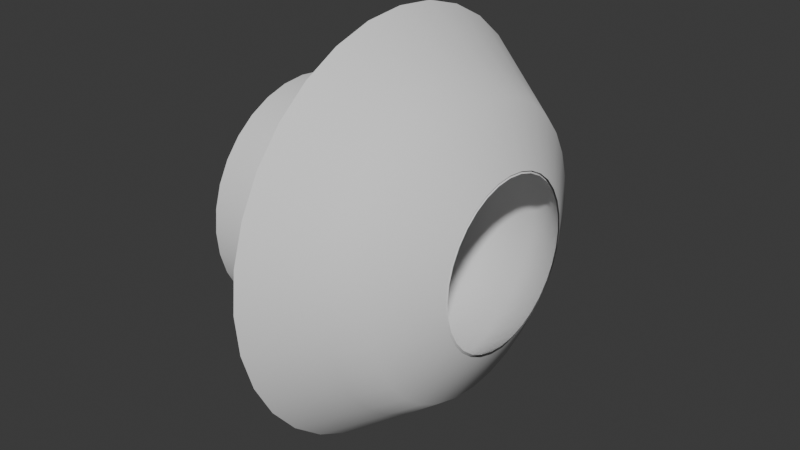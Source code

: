 # Source: cannon_beam.blend  (saved by Blender 4.3.34; exported with 4.5.12 LTS)
import bpy
from mathutils import Matrix  # noqa: F401  (used for matrix-valued properties, if any)

bpy.ops.wm.read_factory_settings(use_empty=True)
scene = bpy.context.scene
scene.name = 'Scene'

# ---- collections
col_collection = bpy.data.collections.new('Collection'); scene.collection.children.link(col_collection)

# ---- world
world_world = bpy.data.worlds.new('World'); scene.world = world_world
world_world.use_nodes = True; world_world.node_tree.nodes.clear()
_N = world_world.node_tree.nodes; _L = world_world.node_tree.links
n0 = _N.new('ShaderNodeOutputWorld'); n0.name = 'World Output'; n0.location = (300, 300)
n1 = _N.new('ShaderNodeBackground'); n1.name = 'Background'; n1.location = (10, 300)
n1.inputs[0].default_value = (0.05088, 0.05088, 0.05088, 1.0)
_L.new(n1.outputs[0], n0.inputs[0])
n0.is_active_output = True
world_world.color = (0.05088, 0.05088, 0.05088)
world_world.sun_shadow_jitter_overblur = 0.0

# ---- meshes
me_cylinder = bpy.data.meshes.new('Cylinder')
me_cylinder.from_pydata([(0.0, 1.0, -1.0), (8.739e-09, 0.693, 1.0), (0.1951, 0.9808, -1.0), (0.1352, 0.6797, 1.0), (0.3827, 0.9239, -1.0), (0.2652, 0.6403, 1.0), (0.5556, 0.8315, -1.0), (0.385, 0.5762, 1.0), (0.7071, 0.7071, -1.0), (0.49, 0.49, 1.0), (0.8315, 0.5556, -1.0), (0.5762, 0.385, 1.0), (0.9239, 0.3827, -1.0), (0.6403, 0.2652, 1.0), (0.9808, 0.1951, -1.0), (0.6797, 0.1352, 1.0), (1.0, 0.0, -1.0), (0.693, -1.38e-08, 1.0), (0.9808, -0.1951, -1.0), (0.6797, -0.1352, 1.0), (0.9239, -0.3827, -1.0), (0.6403, -0.2652, 1.0), (0.8315, -0.5556, -1.0), (0.5762, -0.385, 1.0), (0.7071, -0.7071, -1.0), (0.49, -0.49, 1.0), (0.5556, -0.8315, -1.0), (0.385, -0.5762, 1.0), (0.3827, -0.9239, -1.0), (0.2652, -0.6403, 1.0), (0.1951, -0.9808, -1.0), (0.1352, -0.6797, 1.0), (0.0, -1.0, -1.0), (8.739e-09, -0.693, 1.0), (-0.1951, -0.9808, -1.0), (-0.1352, -0.6797, 1.0), (-0.3827, -0.9239, -1.0), (-0.2652, -0.6403, 1.0), (-0.5556, -0.8315, -1.0), (-0.385, -0.5762, 1.0), (-0.7071, -0.7071, -1.0), (-0.49, -0.49, 1.0), (-0.8315, -0.5556, -1.0), (-0.5762, -0.385, 1.0), (-0.9239, -0.3827, -1.0), (-0.6403, -0.2652, 1.0), (-0.9808, -0.1951, -1.0), (-0.6797, -0.1352, 1.0), (-1.0, 0.0, -1.0), (-0.693, -1.38e-08, 1.0), (-0.9808, 0.1951, -1.0), (-0.6797, 0.1352, 1.0), (-0.9239, 0.3827, -1.0), (-0.6403, 0.2652, 1.0), (-0.8315, 0.5556, -1.0), (-0.5762, 0.385, 1.0), (-0.7071, 0.7071, -1.0), (-0.49, 0.49, 1.0), (-0.5556, 0.8315, -1.0), (-0.385, 0.5762, 1.0), (-0.3827, 0.9239, -1.0), (-0.2652, 0.6403, 1.0), (-0.1951, 0.9808, -1.0), (-0.1352, 0.6797, 1.0), (0.0, 1.0, -0.6), (0.0, 1.0, -0.2), (0.0, 1.0, 0.2), (0.0, 1.0, 0.6), (0.1951, 0.9808, 0.6), (0.1951, 0.9808, 0.2), (0.1951, 0.9808, -0.2), (0.1951, 0.9808, -0.6), (0.3827, 0.9239, 0.6), (0.3827, 0.9239, 0.2), (0.3827, 0.9239, -0.2), (0.3827, 0.9239, -0.6), (0.5556, 0.8315, 0.6), (0.5556, 0.8315, 0.2), (0.5556, 0.8315, -0.2), (0.5556, 0.8315, -0.6), (0.7071, 0.7071, 0.6), (0.7071, 0.7071, 0.2), (0.7071, 0.7071, -0.2), (0.7071, 0.7071, -0.6), (0.8315, 0.5556, 0.6), (0.8315, 0.5556, 0.2), (0.8315, 0.5556, -0.2), (0.8315, 0.5556, -0.6), (0.9239, 0.3827, 0.6), (0.9239, 0.3827, 0.2), (0.9239, 0.3827, -0.2), (0.9239, 0.3827, -0.6), (0.9808, 0.1951, 0.6), (0.9808, 0.1951, 0.2), (0.9808, 0.1951, -0.2), (0.9808, 0.1951, -0.6), (1.0, 0.0, 0.6), (1.0, 0.0, 0.2), (1.0, 0.0, -0.2), (1.0, 0.0, -0.6), (0.9808, -0.1951, 0.6), (0.9808, -0.1951, 0.2), (0.9808, -0.1951, -0.2), (0.9808, -0.1951, -0.6), (0.9239, -0.3827, 0.6), (0.9239, -0.3827, 0.2), (0.9239, -0.3827, -0.2), (0.9239, -0.3827, -0.6), (0.8315, -0.5556, 0.6), (0.8315, -0.5556, 0.2), (0.8315, -0.5556, -0.2), (0.8315, -0.5556, -0.6), (0.7071, -0.7071, 0.6), (0.7071, -0.7071, 0.2), (0.7071, -0.7071, -0.2), (0.7071, -0.7071, -0.6), (0.5556, -0.8315, 0.6), (0.5556, -0.8315, 0.2), (0.5556, -0.8315, -0.2), (0.5556, -0.8315, -0.6), (0.3827, -0.9239, 0.6), (0.3827, -0.9239, 0.2), (0.3827, -0.9239, -0.2), (0.3827, -0.9239, -0.6), (0.1951, -0.9808, 0.6), (0.1951, -0.9808, 0.2), (0.1951, -0.9808, -0.2), (0.1951, -0.9808, -0.6), (0.0, -1.0, 0.6), (0.0, -1.0, 0.2), (0.0, -1.0, -0.2), (0.0, -1.0, -0.6), (-0.1951, -0.9808, 0.6), (-0.1951, -0.9808, 0.2), (-0.1951, -0.9808, -0.2), (-0.1951, -0.9808, -0.6), (-0.3827, -0.9239, 0.6), (-0.3827, -0.9239, 0.2), (-0.3827, -0.9239, -0.2), (-0.3827, -0.9239, -0.6), (-0.5556, -0.8315, 0.6), (-0.5556, -0.8315, 0.2), (-0.5556, -0.8315, -0.2), (-0.5556, -0.8315, -0.6), (-0.7071, -0.7071, 0.6), (-0.7071, -0.7071, 0.2), (-0.7071, -0.7071, -0.2), (-0.7071, -0.7071, -0.6), (-0.8315, -0.5556, 0.6), (-0.8315, -0.5556, 0.2), (-0.8315, -0.5556, -0.2), (-0.8315, -0.5556, -0.6), (-0.9239, -0.3827, 0.6), (-0.9239, -0.3827, 0.2), (-0.9239, -0.3827, -0.2), (-0.9239, -0.3827, -0.6), (-0.9808, -0.1951, 0.6), (-0.9808, -0.1951, 0.2), (-0.9808, -0.1951, -0.2), (-0.9808, -0.1951, -0.6), (-1.0, 0.0, 0.6), (-1.0, 0.0, 0.2), (-1.0, 0.0, -0.2), (-1.0, 0.0, -0.6), (-0.9808, 0.1951, 0.6), (-0.9808, 0.1951, 0.2), (-0.9808, 0.1951, -0.2), (-0.9808, 0.1951, -0.6), (-0.9239, 0.3827, 0.6), (-0.9239, 0.3827, 0.2), (-0.9239, 0.3827, -0.2), (-0.9239, 0.3827, -0.6), (-0.8315, 0.5556, 0.6), (-0.8315, 0.5556, 0.2), (-0.8315, 0.5556, -0.2), (-0.8315, 0.5556, -0.6), (-0.7071, 0.7071, 0.6), (-0.7071, 0.7071, 0.2), (-0.7071, 0.7071, -0.2), (-0.7071, 0.7071, -0.6), (-0.5556, 0.8315, 0.6), (-0.5556, 0.8315, 0.2), (-0.5556, 0.8315, -0.2), (-0.5556, 0.8315, -0.6), (-0.3827, 0.9239, 0.6), (-0.3827, 0.9239, 0.2), (-0.3827, 0.9239, -0.2), (-0.3827, 0.9239, -0.6), (-0.1951, 0.9808, 0.6), (-0.1951, 0.9808, 0.2), (-0.1951, 0.9808, -0.2), (-0.1951, 0.9808, -0.6)], [], [(67, 1, 3, 68), (68, 3, 5, 72), (72, 5, 7, 76), (76, 7, 9, 80), (80, 9, 11, 84), (84, 11, 13, 88), (88, 13, 15, 92), (92, 15, 17, 96), (96, 17, 19, 100), (100, 19, 21, 104), (104, 21, 23, 108), (108, 23, 25, 112), (112, 25, 27, 116), (116, 27, 29, 120), (120, 29, 31, 124), (124, 31, 33, 128), (128, 33, 35, 132), (132, 35, 37, 136), (136, 37, 39, 140), (140, 39, 41, 144), (144, 41, 43, 148), (148, 43, 45, 152), (152, 45, 47, 156), (156, 47, 49, 160), (160, 49, 51, 164), (164, 51, 53, 168), (168, 53, 55, 172), (172, 55, 57, 176), (176, 57, 59, 180), (180, 59, 61, 184), (184, 61, 63, 188), (188, 63, 1, 67), (62, 191, 64, 0), (191, 190, 65, 64), (190, 189, 66, 65), (189, 188, 67, 66), (60, 187, 191, 62), (187, 186, 190, 191), (186, 185, 189, 190), (185, 184, 188, 189), (58, 183, 187, 60), (183, 182, 186, 187), (182, 181, 185, 186), (181, 180, 184, 185), (56, 179, 183, 58), (179, 178, 182, 183), (178, 177, 181, 182), (177, 176, 180, 181), (54, 175, 179, 56), (175, 174, 178, 179), (174, 173, 177, 178), (173, 172, 176, 177), (52, 171, 175, 54), (171, 170, 174, 175), (170, 169, 173, 174), (169, 168, 172, 173), (50, 167, 171, 52), (167, 166, 170, 171), (166, 165, 169, 170), (165, 164, 168, 169), (48, 163, 167, 50), (163, 162, 166, 167), (162, 161, 165, 166), (161, 160, 164, 165), (46, 159, 163, 48), (159, 158, 162, 163), (158, 157, 161, 162), (157, 156, 160, 161), (44, 155, 159, 46), (155, 154, 158, 159), (154, 153, 157, 158), (153, 152, 156, 157), (42, 151, 155, 44), (151, 150, 154, 155), (150, 149, 153, 154), (149, 148, 152, 153), (40, 147, 151, 42), (147, 146, 150, 151), (146, 145, 149, 150), (145, 144, 148, 149), (38, 143, 147, 40), (143, 142, 146, 147), (142, 141, 145, 146), (141, 140, 144, 145), (36, 139, 143, 38), (139, 138, 142, 143), (138, 137, 141, 142), (137, 136, 140, 141), (34, 135, 139, 36), (135, 134, 138, 139), (134, 133, 137, 138), (133, 132, 136, 137), (32, 131, 135, 34), (131, 130, 134, 135), (130, 129, 133, 134), (129, 128, 132, 133), (30, 127, 131, 32), (127, 126, 130, 131), (126, 125, 129, 130), (125, 124, 128, 129), (28, 123, 127, 30), (123, 122, 126, 127), (122, 121, 125, 126), (121, 120, 124, 125), (26, 119, 123, 28), (119, 118, 122, 123), (118, 117, 121, 122), (117, 116, 120, 121), (24, 115, 119, 26), (115, 114, 118, 119), (114, 113, 117, 118), (113, 112, 116, 117), (22, 111, 115, 24), (111, 110, 114, 115), (110, 109, 113, 114), (109, 108, 112, 113), (20, 107, 111, 22), (107, 106, 110, 111), (106, 105, 109, 110), (105, 104, 108, 109), (18, 103, 107, 20), (103, 102, 106, 107), (102, 101, 105, 106), (101, 100, 104, 105), (16, 99, 103, 18), (99, 98, 102, 103), (98, 97, 101, 102), (97, 96, 100, 101), (14, 95, 99, 16), (95, 94, 98, 99), (94, 93, 97, 98), (93, 92, 96, 97), (12, 91, 95, 14), (91, 90, 94, 95), (90, 89, 93, 94), (89, 88, 92, 93), (10, 87, 91, 12), (87, 86, 90, 91), (86, 85, 89, 90), (85, 84, 88, 89), (8, 83, 87, 10), (83, 82, 86, 87), (82, 81, 85, 86), (81, 80, 84, 85), (6, 79, 83, 8), (79, 78, 82, 83), (78, 77, 81, 82), (77, 76, 80, 81), (4, 75, 79, 6), (75, 74, 78, 79), (74, 73, 77, 78), (73, 72, 76, 77), (2, 71, 75, 4), (71, 70, 74, 75), (70, 69, 73, 74), (69, 68, 72, 73), (0, 64, 71, 2), (64, 65, 70, 71), (65, 66, 69, 70), (66, 67, 68, 69)])
me_cylinder.polygons.foreach_set('use_smooth', [True] * 160)
_uv = me_cylinder.uv_layers.new(name='UVMap')
_uv.uv.foreach_set('vector', [1.0, 0.8, 1.0, 1.0, 0.9688, 1.0, 0.9688, 0.8, 0.9688, 0.8, 0.9688, 1.0, 0.9375, 1.0, 0.9375, 0.8, 0.9375, 0.8, 0.9375, 1.0, 0.9062, 1.0, 0.9062, 0.8, 0.9062, 0.8, 0.9062, 1.0, 0.875, 1.0, 0.875, 0.8, 0.875, 0.8, 0.875, 1.0, 0.8438, 1.0, 0.8438, 0.8, 0.8438, 0.8, 0.8438, 1.0, 0.8125, 1.0, 0.8125, 0.8, 0.8125, 0.8, 0.8125, 1.0, 0.7812, 1.0, 0.7812, 0.8, 0.7812, 0.8, 0.7812, 1.0, 0.75, 1.0, 0.75, 0.8, 0.75, 0.8, 0.75, 1.0, 0.7188, 1.0, 0.7188, 0.8, 0.7188, 0.8, 0.7188, 1.0, 0.6875, 1.0, 0.6875, 0.8, 0.6875, 0.8, 0.6875, 1.0, 0.6562, 1.0, 0.6563, 0.8, 0.6563, 0.8, 0.6562, 1.0, 0.625, 1.0, 0.625, 0.8, 0.625, 0.8, 0.625, 1.0, 0.5938, 1.0, 0.5938, 0.8, 0.5938, 0.8, 0.5938, 1.0, 0.5625, 1.0, 0.5625, 0.8, 0.5625, 0.8, 0.5625, 1.0, 0.5312, 1.0, 0.5312, 0.8, 0.5312, 0.8, 0.5312, 1.0, 0.5, 1.0, 0.5, 0.8, 0.5, 0.8, 0.5, 1.0, 0.4688, 1.0, 0.4688, 0.8, 0.4688, 0.8, 0.4688, 1.0, 0.4375, 1.0, 0.4375, 0.8, 0.4375, 0.8, 0.4375, 1.0, 0.4062, 1.0, 0.4063, 0.8, 0.4063, 0.8, 0.4062, 1.0, 0.375, 1.0, 0.375, 0.8, 0.375, 0.8, 0.375, 1.0, 0.3438, 1.0, 0.3438, 0.8, 0.3438, 0.8, 0.3438, 1.0, 0.3125, 1.0, 0.3125, 0.8, 0.3125, 0.8, 0.3125, 1.0, 0.2812, 1.0, 0.2812, 0.8, 0.2812, 0.8, 0.2812, 1.0, 0.25, 1.0, 0.25, 0.8, 0.25, 0.8, 0.25, 1.0, 0.2188, 1.0, 0.2188, 0.8, 0.2188, 0.8, 0.2188, 1.0, 0.1875, 1.0, 0.1875, 0.8, 0.1875, 0.8, 0.1875, 1.0, 0.1562, 1.0, 0.1562, 0.8, 0.1562, 0.8, 0.1562, 1.0, 0.125, 1.0, 0.125, 0.8, 0.125, 0.8, 0.125, 1.0, 0.09375, 1.0, 0.09375, 0.8, 0.09375, 0.8, 0.09375, 1.0, 0.0625, 1.0, 0.0625, 0.8, 0.0625, 0.8, 0.0625, 1.0, 0.03125, 1.0, 0.03125, 0.8, 0.03125, 0.8, 0.03125, 1.0, 0.0, 1.0, 0.0, 0.8, 0.03125, 0.0, 0.03125, 0.2, 0.0, 0.2, 0.0, 0.0, 0.03125, 0.2, 0.03125, 0.4, 0.0, 0.4, 0.0, 0.2, 0.03125, 0.4, 0.03125, 0.6, 0.0, 0.6, 0.0, 0.4, 0.03125, 0.6, 0.03125, 0.8, 0.0, 0.8, 0.0, 0.6, 0.0625, 0.0, 0.0625, 0.2, 0.03125, 0.2, 0.03125, 0.0, 0.0625, 0.2, 0.0625, 0.4, 0.03125, 0.4, 0.03125, 0.2, 0.0625, 0.4, 0.0625, 0.6, 0.03125, 0.6, 0.03125, 0.4, 0.0625, 0.6, 0.0625, 0.8, 0.03125, 0.8, 0.03125, 0.6, 0.09375, 0.0, 0.09375, 0.2, 0.0625, 0.2, 0.0625, 0.0, 0.09375, 0.2, 0.09375, 0.4, 0.0625, 0.4, 0.0625, 0.2, 0.09375, 0.4, 0.09375, 0.6, 0.0625, 0.6, 0.0625, 0.4, 0.09375, 0.6, 0.09375, 0.8, 0.0625, 0.8, 0.0625, 0.6, 0.125, 0.0, 0.125, 0.2, 0.09375, 0.2, 0.09375, 0.0, 0.125, 0.2, 0.125, 0.4, 0.09375, 0.4, 0.09375, 0.2, 0.125, 0.4, 0.125, 0.6, 0.09375, 0.6, 0.09375, 0.4, 0.125, 0.6, 0.125, 0.8, 0.09375, 0.8, 0.09375, 0.6, 0.1562, 0.0, 0.1562, 0.2, 0.125, 0.2, 0.125, 0.0, 0.1562, 0.2, 0.1562, 0.4, 0.125, 0.4, 0.125, 0.2, 0.1562, 0.4, 0.1562, 0.6, 0.125, 0.6, 0.125, 0.4, 0.1562, 0.6, 0.1562, 0.8, 0.125, 0.8, 0.125, 0.6, 0.1875, 0.0, 0.1875, 0.2, 0.1562, 0.2, 0.1562, 0.0, 0.1875, 0.2, 0.1875, 0.4, 0.1562, 0.4, 0.1562, 0.2, 0.1875, 0.4, 0.1875, 0.6, 0.1562, 0.6, 0.1562, 0.4, 0.1875, 0.6, 0.1875, 0.8, 0.1562, 0.8, 0.1562, 0.6, 0.2188, 0.0, 0.2188, 0.2, 0.1875, 0.2, 0.1875, 0.0, 0.2188, 0.2, 0.2188, 0.4, 0.1875, 0.4, 0.1875, 0.2, 0.2188, 0.4, 0.2188, 0.6, 0.1875, 0.6, 0.1875, 0.4, 0.2188, 0.6, 0.2188, 0.8, 0.1875, 0.8, 0.1875, 0.6, 0.25, 0.0, 0.25, 0.2, 0.2188, 0.2, 0.2188, 0.0, 0.25, 0.2, 0.25, 0.4, 0.2188, 0.4, 0.2188, 0.2, 0.25, 0.4, 0.25, 0.6, 0.2188, 0.6, 0.2188, 0.4, 0.25, 0.6, 0.25, 0.8, 0.2188, 0.8, 0.2188, 0.6, 0.2812, 0.0, 0.2812, 0.2, 0.25, 0.2, 0.25, 0.0, 0.2812, 0.2, 0.2812, 0.4, 0.25, 0.4, 0.25, 0.2, 0.2812, 0.4, 0.2812, 0.6, 0.25, 0.6, 0.25, 0.4, 0.2812, 0.6, 0.2812, 0.8, 0.25, 0.8, 0.25, 0.6, 0.3125, 0.0, 0.3125, 0.2, 0.2812, 0.2, 0.2812, 0.0, 0.3125, 0.2, 0.3125, 0.4, 0.2812, 0.4, 0.2812, 0.2, 0.3125, 0.4, 0.3125, 0.6, 0.2812, 0.6, 0.2812, 0.4, 0.3125, 0.6, 0.3125, 0.8, 0.2812, 0.8, 0.2812, 0.6, 0.3438, 0.0, 0.3438, 0.2, 0.3125, 0.2, 0.3125, 0.0, 0.3438, 0.2, 0.3438, 0.4, 0.3125, 0.4, 0.3125, 0.2, 0.3438, 0.4, 0.3438, 0.6, 0.3125, 0.6, 0.3125, 0.4, 0.3438, 0.6, 0.3438, 0.8, 0.3125, 0.8, 0.3125, 0.6, 0.375, 0.0, 0.375, 0.2, 0.3438, 0.2, 0.3438, 0.0, 0.375, 0.2, 0.375, 0.4, 0.3438, 0.4, 0.3438, 0.2, 0.375, 0.4, 0.375, 0.6, 0.3438, 0.6, 0.3438, 0.4, 0.375, 0.6, 0.375, 0.8, 0.3438, 0.8, 0.3438, 0.6, 0.4062, 0.0, 0.4062, 0.2, 0.375, 0.2, 0.375, 0.0, 0.4062, 0.2, 0.4062, 0.4, 0.375, 0.4, 0.375, 0.2, 0.4062, 0.4, 0.4063, 0.6, 0.375, 0.6, 0.375, 0.4, 0.4063, 0.6, 0.4063, 0.8, 0.375, 0.8, 0.375, 0.6, 0.4375, 0.0, 0.4375, 0.2, 0.4062, 0.2, 0.4062, 0.0, 0.4375, 0.2, 0.4375, 0.4, 0.4062, 0.4, 0.4062, 0.2, 0.4375, 0.4, 0.4375, 0.6, 0.4063, 0.6, 0.4062, 0.4, 0.4375, 0.6, 0.4375, 0.8, 0.4063, 0.8, 0.4063, 0.6, 0.4688, 0.0, 0.4688, 0.2, 0.4375, 0.2, 0.4375, 0.0, 0.4688, 0.2, 0.4687, 0.4, 0.4375, 0.4, 0.4375, 0.2, 0.4687, 0.4, 0.4688, 0.6, 0.4375, 0.6, 0.4375, 0.4, 0.4688, 0.6, 0.4688, 0.8, 0.4375, 0.8, 0.4375, 0.6, 0.5, 0.0, 0.5, 0.2, 0.4688, 0.2, 0.4688, 0.0, 0.5, 0.2, 0.5, 0.4, 0.4687, 0.4, 0.4688, 0.2, 0.5, 0.4, 0.5, 0.6, 0.4688, 0.6, 0.4687, 0.4, 0.5, 0.6, 0.5, 0.8, 0.4688, 0.8, 0.4688, 0.6, 0.5312, 0.0, 0.5312, 0.2, 0.5, 0.2, 0.5, 0.0, 0.5312, 0.2, 0.5312, 0.4, 0.5, 0.4, 0.5, 0.2, 0.5312, 0.4, 0.5312, 0.6, 0.5, 0.6, 0.5, 0.4, 0.5312, 0.6, 0.5312, 0.8, 0.5, 0.8, 0.5, 0.6, 0.5625, 0.0, 0.5625, 0.2, 0.5312, 0.2, 0.5312, 0.0, 0.5625, 0.2, 0.5625, 0.4, 0.5312, 0.4, 0.5312, 0.2, 0.5625, 0.4, 0.5625, 0.6, 0.5312, 0.6, 0.5312, 0.4, 0.5625, 0.6, 0.5625, 0.8, 0.5312, 0.8, 0.5312, 0.6, 0.5938, 0.0, 0.5938, 0.2, 0.5625, 0.2, 0.5625, 0.0, 0.5938, 0.2, 0.5938, 0.4, 0.5625, 0.4, 0.5625, 0.2, 0.5938, 0.4, 0.5938, 0.6, 0.5625, 0.6, 0.5625, 0.4, 0.5938, 0.6, 0.5938, 0.8, 0.5625, 0.8, 0.5625, 0.6, 0.625, 0.0, 0.625, 0.2, 0.5938, 0.2, 0.5938, 0.0, 0.625, 0.2, 0.625, 0.4, 0.5938, 0.4, 0.5938, 0.2, 0.625, 0.4, 0.625, 0.6, 0.5938, 0.6, 0.5938, 0.4, 0.625, 0.6, 0.625, 0.8, 0.5938, 0.8, 0.5938, 0.6, 0.6562, 0.0, 0.6562, 0.2, 0.625, 0.2, 0.625, 0.0, 0.6562, 0.2, 0.6562, 0.4, 0.625, 0.4, 0.625, 0.2, 0.6562, 0.4, 0.6563, 0.6, 0.625, 0.6, 0.625, 0.4, 0.6563, 0.6, 0.6563, 0.8, 0.625, 0.8, 0.625, 0.6, 0.6875, 0.0, 0.6875, 0.2, 0.6562, 0.2, 0.6562, 0.0, 0.6875, 0.2, 0.6875, 0.4, 0.6562, 0.4, 0.6562, 0.2, 0.6875, 0.4, 0.6875, 0.6, 0.6563, 0.6, 0.6562, 0.4, 0.6875, 0.6, 0.6875, 0.8, 0.6563, 0.8, 0.6563, 0.6, 0.7188, 0.0, 0.7188, 0.2, 0.6875, 0.2, 0.6875, 0.0, 0.7188, 0.2, 0.7188, 0.4, 0.6875, 0.4, 0.6875, 0.2, 0.7188, 0.4, 0.7188, 0.6, 0.6875, 0.6, 0.6875, 0.4, 0.7188, 0.6, 0.7188, 0.8, 0.6875, 0.8, 0.6875, 0.6, 0.75, 0.0, 0.75, 0.2, 0.7188, 0.2, 0.7188, 0.0, 0.75, 0.2, 0.75, 0.4, 0.7188, 0.4, 0.7188, 0.2, 0.75, 0.4, 0.75, 0.6, 0.7188, 0.6, 0.7188, 0.4, 0.75, 0.6, 0.75, 0.8, 0.7188, 0.8, 0.7188, 0.6, 0.7812, 0.0, 0.7812, 0.2, 0.75, 0.2, 0.75, 0.0, 0.7812, 0.2, 0.7812, 0.4, 0.75, 0.4, 0.75, 0.2, 0.7812, 0.4, 0.7812, 0.6, 0.75, 0.6, 0.75, 0.4, 0.7812, 0.6, 0.7812, 0.8, 0.75, 0.8, 0.75, 0.6, 0.8125, 0.0, 0.8125, 0.2, 0.7812, 0.2, 0.7812, 0.0, 0.8125, 0.2, 0.8125, 0.4, 0.7812, 0.4, 0.7812, 0.2, 0.8125, 0.4, 0.8125, 0.6, 0.7812, 0.6, 0.7812, 0.4, 0.8125, 0.6, 0.8125, 0.8, 0.7812, 0.8, 0.7812, 0.6, 0.8438, 0.0, 0.8438, 0.2, 0.8125, 0.2, 0.8125, 0.0, 0.8438, 0.2, 0.8437, 0.4, 0.8125, 0.4, 0.8125, 0.2, 0.8437, 0.4, 0.8438, 0.6, 0.8125, 0.6, 0.8125, 0.4, 0.8438, 0.6, 0.8438, 0.8, 0.8125, 0.8, 0.8125, 0.6, 0.875, 0.0, 0.875, 0.2, 0.8438, 0.2, 0.8438, 0.0, 0.875, 0.2, 0.875, 0.4, 0.8437, 0.4, 0.8438, 0.2, 0.875, 0.4, 0.875, 0.6, 0.8438, 0.6, 0.8437, 0.4, 0.875, 0.6, 0.875, 0.8, 0.8438, 0.8, 0.8438, 0.6, 0.9062, 0.0, 0.9062, 0.2, 0.875, 0.2, 0.875, 0.0, 0.9062, 0.2, 0.9062, 0.4, 0.875, 0.4, 0.875, 0.2, 0.9062, 0.4, 0.9062, 0.6, 0.875, 0.6, 0.875, 0.4, 0.9062, 0.6, 0.9062, 0.8, 0.875, 0.8, 0.875, 0.6, 0.9375, 0.0, 0.9375, 0.2, 0.9062, 0.2, 0.9062, 0.0, 0.9375, 0.2, 0.9375, 0.4, 0.9062, 0.4, 0.9062, 0.2, 0.9375, 0.4, 0.9375, 0.6, 0.9062, 0.6, 0.9062, 0.4, 0.9375, 0.6, 0.9375, 0.8, 0.9062, 0.8, 0.9062, 0.6, 0.9688, 0.0, 0.9688, 0.2, 0.9375, 0.2, 0.9375, 0.0, 0.9688, 0.2, 0.9688, 0.4, 0.9375, 0.4, 0.9375, 0.2, 0.9688, 0.4, 0.9688, 0.6, 0.9375, 0.6, 0.9375, 0.4, 0.9688, 0.6, 0.9688, 0.8, 0.9375, 0.8, 0.9375, 0.6, 1.0, 0.0, 1.0, 0.2, 0.9688, 0.2, 0.9688, 0.0, 1.0, 0.2, 1.0, 0.4, 0.9688, 0.4, 0.9688, 0.2, 1.0, 0.4, 1.0, 0.6, 0.9688, 0.6, 0.9688, 0.4, 1.0, 0.6, 1.0, 0.8, 0.9688, 0.8, 0.9688, 0.6])
me_cylinder.update()
me_cylinder_001 = bpy.data.meshes.new('Cylinder.001')
me_cylinder_001.from_pydata([(2.096e-07, 1.741, -8.868e-21), (8.18e-09, 0.7126, 1.0), (0.3396, 1.708, -8.697e-21), (0.139, 0.6989, 1.0), (0.6662, 1.608, -8.193e-21), (0.2727, 0.6584, 1.0), (0.9672, 1.448, -7.373e-21), (0.3959, 0.5925, 1.0), (1.231, 1.231, -6.271e-21), (0.5039, 0.5039, 1.0), (1.448, 0.9672, -4.927e-21), (0.5925, 0.3959, 1.0), (1.608, 0.6662, -3.394e-21), (0.6584, 0.2727, 1.0), (1.708, 0.3396, -1.73e-21), (0.6989, 0.139, 1.0), (1.741, -1.622e-07, 2.378e-28), (0.7126, -1.292e-08, 1.0), (1.708, -0.3396, 1.73e-21), (0.6989, -0.139, 1.0), (1.608, -0.6662, 3.394e-21), (0.6584, -0.2727, 1.0), (1.448, -0.9672, 4.927e-21), (0.5925, -0.3959, 1.0), (1.231, -1.231, 6.271e-21), (0.5039, -0.5039, 1.0), (0.9672, -1.448, 7.373e-21), (0.3959, -0.5925, 1.0), (0.6662, -1.608, 8.193e-21), (0.2727, -0.6584, 1.0), (0.3396, -1.708, 8.697e-21), (0.139, -0.6989, 1.0), (2.096e-07, -1.741, 8.868e-21), (8.18e-09, -0.7126, 1.0), (-0.3396, -1.708, 8.697e-21), (-0.139, -0.6989, 1.0), (-0.6662, -1.608, 8.193e-21), (-0.2727, -0.6584, 1.0), (-0.9672, -1.448, 7.373e-21), (-0.3959, -0.5925, 1.0), (-1.231, -1.231, 6.271e-21), (-0.5039, -0.5039, 1.0), (-1.448, -0.9672, 4.927e-21), (-0.5925, -0.3959, 1.0), (-1.608, -0.6662, 3.394e-21), (-0.6584, -0.2727, 1.0), (-1.708, -0.3396, 1.73e-21), (-0.6989, -0.139, 1.0), (-1.741, -1.622e-07, 2.378e-28), (-0.7126, -1.292e-08, 1.0), (-1.708, 0.3396, -1.73e-21), (-0.6989, 0.139, 1.0), (-1.608, 0.6662, -3.394e-21), (-0.6584, 0.2727, 1.0), (-1.448, 0.9672, -4.927e-21), (-0.5925, 0.3959, 1.0), (-1.231, 1.231, -6.271e-21), (-0.5039, 0.5039, 1.0), (-0.9672, 1.448, -7.373e-21), (-0.3959, 0.5925, 1.0), (-0.6662, 1.608, -8.193e-21), (-0.2727, 0.6584, 1.0), (-0.3396, 1.708, -8.697e-21), (-0.139, 0.6989, 1.0), (1.572e-07, 1.556, 0.25), (1.048e-07, 1.37, 0.5), (5.24e-08, 1.185, 0.75), (0.2312, 1.162, 0.75), (0.2674, 1.344, 0.5), (0.3035, 1.526, 0.25), (0.4536, 1.095, 0.75), (0.5245, 1.266, 0.5), (0.5953, 1.437, 0.25), (0.6585, 0.9855, 0.75), (0.7614, 1.14, 0.5), (0.8643, 1.294, 0.25), (0.8381, 0.8381, 0.75), (0.9691, 0.9691, 0.5), (1.1, 1.1, 0.25), (0.9855, 0.6585, 0.75), (1.14, 0.7614, 0.5), (1.294, 0.8643, 0.25), (1.095, 0.4536, 0.75), (1.266, 0.5245, 0.5), (1.437, 0.5953, 0.25), (1.162, 0.2312, 0.75), (1.344, 0.2674, 0.5), (1.526, 0.3035, 0.25), (1.185, -4.054e-08, 0.75), (1.37, -8.108e-08, 0.5), (1.556, -1.216e-07, 0.25), (1.162, -0.2312, 0.75), (1.344, -0.2674, 0.5), (1.526, -0.3035, 0.25), (1.095, -0.4536, 0.75), (1.266, -0.5245, 0.5), (1.437, -0.5953, 0.25), (0.9855, -0.6585, 0.75), (1.14, -0.7614, 0.5), (1.294, -0.8643, 0.25), (0.8381, -0.8381, 0.75), (0.9691, -0.9691, 0.5), (1.1, -1.1, 0.25), (0.6585, -0.9855, 0.75), (0.7614, -1.14, 0.5), (0.8643, -1.294, 0.25), (0.4536, -1.095, 0.75), (0.5245, -1.266, 0.5), (0.5953, -1.437, 0.25), (0.2312, -1.162, 0.75), (0.2674, -1.344, 0.5), (0.3035, -1.526, 0.25), (5.24e-08, -1.185, 0.75), (1.048e-07, -1.37, 0.5), (1.572e-07, -1.556, 0.25), (-0.2312, -1.162, 0.75), (-0.2674, -1.344, 0.5), (-0.3035, -1.526, 0.25), (-0.4536, -1.095, 0.75), (-0.5245, -1.266, 0.5), (-0.5953, -1.437, 0.25), (-0.6585, -0.9855, 0.75), (-0.7614, -1.14, 0.5), (-0.8643, -1.294, 0.25), (-0.8381, -0.8381, 0.75), (-0.9691, -0.9691, 0.5), (-1.1, -1.1, 0.25), (-0.9855, -0.6585, 0.75), (-1.14, -0.7614, 0.5), (-1.294, -0.8643, 0.25), (-1.095, -0.4536, 0.75), (-1.266, -0.5245, 0.5), (-1.437, -0.5953, 0.25), (-1.162, -0.2312, 0.75), (-1.344, -0.2674, 0.5), (-1.526, -0.3035, 0.25), (-1.185, -4.054e-08, 0.75), (-1.37, -8.108e-08, 0.5), (-1.556, -1.216e-07, 0.25), (-1.162, 0.2312, 0.75), (-1.344, 0.2674, 0.5), (-1.526, 0.3035, 0.25), (-1.095, 0.4536, 0.75), (-1.266, 0.5245, 0.5), (-1.437, 0.5953, 0.25), (-0.9855, 0.6585, 0.75), (-1.14, 0.7614, 0.5), (-1.294, 0.8643, 0.25), (-0.8381, 0.8381, 0.75), (-0.9691, 0.9691, 0.5), (-1.1, 1.1, 0.25), (-0.6585, 0.9855, 0.75), (-0.7614, 1.14, 0.5), (-0.8643, 1.294, 0.25), (-0.4536, 1.095, 0.75), (-0.5245, 1.266, 0.5), (-0.5953, 1.437, 0.25), (-0.2312, 1.162, 0.75), (-0.2674, 1.344, 0.5), (-0.3035, 1.526, 0.25)], [], [(66, 1, 3, 67), (67, 3, 5, 70), (70, 5, 7, 73), (73, 7, 9, 76), (76, 9, 11, 79), (79, 11, 13, 82), (82, 13, 15, 85), (85, 15, 17, 88), (88, 17, 19, 91), (91, 19, 21, 94), (94, 21, 23, 97), (97, 23, 25, 100), (100, 25, 27, 103), (103, 27, 29, 106), (106, 29, 31, 109), (109, 31, 33, 112), (112, 33, 35, 115), (115, 35, 37, 118), (118, 37, 39, 121), (121, 39, 41, 124), (124, 41, 43, 127), (127, 43, 45, 130), (130, 45, 47, 133), (133, 47, 49, 136), (136, 49, 51, 139), (139, 51, 53, 142), (142, 53, 55, 145), (145, 55, 57, 148), (148, 57, 59, 151), (151, 59, 61, 154), (154, 61, 63, 157), (157, 63, 1, 66), (62, 159, 64, 0), (159, 158, 65, 64), (158, 157, 66, 65), (60, 156, 159, 62), (156, 155, 158, 159), (155, 154, 157, 158), (58, 153, 156, 60), (153, 152, 155, 156), (152, 151, 154, 155), (56, 150, 153, 58), (150, 149, 152, 153), (149, 148, 151, 152), (54, 147, 150, 56), (147, 146, 149, 150), (146, 145, 148, 149), (52, 144, 147, 54), (144, 143, 146, 147), (143, 142, 145, 146), (50, 141, 144, 52), (141, 140, 143, 144), (140, 139, 142, 143), (48, 138, 141, 50), (138, 137, 140, 141), (137, 136, 139, 140), (46, 135, 138, 48), (135, 134, 137, 138), (134, 133, 136, 137), (44, 132, 135, 46), (132, 131, 134, 135), (131, 130, 133, 134), (42, 129, 132, 44), (129, 128, 131, 132), (128, 127, 130, 131), (40, 126, 129, 42), (126, 125, 128, 129), (125, 124, 127, 128), (38, 123, 126, 40), (123, 122, 125, 126), (122, 121, 124, 125), (36, 120, 123, 38), (120, 119, 122, 123), (119, 118, 121, 122), (34, 117, 120, 36), (117, 116, 119, 120), (116, 115, 118, 119), (32, 114, 117, 34), (114, 113, 116, 117), (113, 112, 115, 116), (30, 111, 114, 32), (111, 110, 113, 114), (110, 109, 112, 113), (28, 108, 111, 30), (108, 107, 110, 111), (107, 106, 109, 110), (26, 105, 108, 28), (105, 104, 107, 108), (104, 103, 106, 107), (24, 102, 105, 26), (102, 101, 104, 105), (101, 100, 103, 104), (22, 99, 102, 24), (99, 98, 101, 102), (98, 97, 100, 101), (20, 96, 99, 22), (96, 95, 98, 99), (95, 94, 97, 98), (18, 93, 96, 20), (93, 92, 95, 96), (92, 91, 94, 95), (16, 90, 93, 18), (90, 89, 92, 93), (89, 88, 91, 92), (14, 87, 90, 16), (87, 86, 89, 90), (86, 85, 88, 89), (12, 84, 87, 14), (84, 83, 86, 87), (83, 82, 85, 86), (10, 81, 84, 12), (81, 80, 83, 84), (80, 79, 82, 83), (8, 78, 81, 10), (78, 77, 80, 81), (77, 76, 79, 80), (6, 75, 78, 8), (75, 74, 77, 78), (74, 73, 76, 77), (4, 72, 75, 6), (72, 71, 74, 75), (71, 70, 73, 74), (2, 69, 72, 4), (69, 68, 71, 72), (68, 67, 70, 71), (0, 64, 69, 2), (64, 65, 68, 69), (65, 66, 67, 68)])
me_cylinder_001.polygons.foreach_set('use_smooth', [True] * 128)
_uv = me_cylinder_001.uv_layers.new(name='UVMap')
_uv.uv.foreach_set('vector', [1.0, 0.75, 1.0, 1.0, 0.9688, 1.0, 0.9688, 0.75, 0.9688, 0.75, 0.9688, 1.0, 0.9375, 1.0, 0.9375, 0.75, 0.9375, 0.75, 0.9375, 1.0, 0.9062, 1.0, 0.9062, 0.75, 0.9062, 0.75, 0.9062, 1.0, 0.875, 1.0, 0.875, 0.75, 0.875, 0.75, 0.875, 1.0, 0.8438, 1.0, 0.8438, 0.75, 0.8438, 0.75, 0.8438, 1.0, 0.8125, 1.0, 0.8125, 0.75, 0.8125, 0.75, 0.8125, 1.0, 0.7812, 1.0, 0.7812, 0.75, 0.7812, 0.75, 0.7812, 1.0, 0.75, 1.0, 0.75, 0.75, 0.75, 0.75, 0.75, 1.0, 0.7188, 1.0, 0.7188, 0.75, 0.7188, 0.75, 0.7188, 1.0, 0.6875, 1.0, 0.6875, 0.75, 0.6875, 0.75, 0.6875, 1.0, 0.6562, 1.0, 0.6562, 0.75, 0.6562, 0.75, 0.6562, 1.0, 0.625, 1.0, 0.625, 0.75, 0.625, 0.75, 0.625, 1.0, 0.5938, 1.0, 0.5938, 0.75, 0.5938, 0.75, 0.5938, 1.0, 0.5625, 1.0, 0.5625, 0.75, 0.5625, 0.75, 0.5625, 1.0, 0.5312, 1.0, 0.5312, 0.75, 0.5312, 0.75, 0.5312, 1.0, 0.5, 1.0, 0.5, 0.75, 0.5, 0.75, 0.5, 1.0, 0.4688, 1.0, 0.4688, 0.75, 0.4688, 0.75, 0.4688, 1.0, 0.4375, 1.0, 0.4375, 0.75, 0.4375, 0.75, 0.4375, 1.0, 0.4062, 1.0, 0.4062, 0.75, 0.4062, 0.75, 0.4062, 1.0, 0.375, 1.0, 0.375, 0.75, 0.375, 0.75, 0.375, 1.0, 0.3438, 1.0, 0.3438, 0.75, 0.3438, 0.75, 0.3438, 1.0, 0.3125, 1.0, 0.3125, 0.75, 0.3125, 0.75, 0.3125, 1.0, 0.2812, 1.0, 0.2812, 0.75, 0.2812, 0.75, 0.2812, 1.0, 0.25, 1.0, 0.25, 0.75, 0.25, 0.75, 0.25, 1.0, 0.2188, 1.0, 0.2188, 0.75, 0.2188, 0.75, 0.2188, 1.0, 0.1875, 1.0, 0.1875, 0.75, 0.1875, 0.75, 0.1875, 1.0, 0.1562, 1.0, 0.1562, 0.75, 0.1562, 0.75, 0.1562, 1.0, 0.125, 1.0, 0.125, 0.75, 0.125, 0.75, 0.125, 1.0, 0.09375, 1.0, 0.09375, 0.75, 0.09375, 0.75, 0.09375, 1.0, 0.0625, 1.0, 0.0625, 0.75, 0.0625, 0.75, 0.0625, 1.0, 0.03125, 1.0, 0.03125, 0.75, 0.03125, 0.75, 0.03125, 1.0, 0.0, 1.0, 0.0, 0.75, 0.03125, 0.0, 0.03125, 0.25, 0.0, 0.25, 0.0, 0.0, 0.03125, 0.25, 0.03125, 0.5, 0.0, 0.5, 0.0, 0.25, 0.03125, 0.5, 0.03125, 0.75, 0.0, 0.75, 0.0, 0.5, 0.0625, 0.0, 0.0625, 0.25, 0.03125, 0.25, 0.03125, 0.0, 0.0625, 0.25, 0.0625, 0.5, 0.03125, 0.5, 0.03125, 0.25, 0.0625, 0.5, 0.0625, 0.75, 0.03125, 0.75, 0.03125, 0.5, 0.09375, 0.0, 0.09375, 0.25, 0.0625, 0.25, 0.0625, 0.0, 0.09375, 0.25, 0.09375, 0.5, 0.0625, 0.5, 0.0625, 0.25, 0.09375, 0.5, 0.09375, 0.75, 0.0625, 0.75, 0.0625, 0.5, 0.125, 0.0, 0.125, 0.25, 0.09375, 0.25, 0.09375, 0.0, 0.125, 0.25, 0.125, 0.5, 0.09375, 0.5, 0.09375, 0.25, 0.125, 0.5, 0.125, 0.75, 0.09375, 0.75, 0.09375, 0.5, 0.1562, 0.0, 0.1562, 0.25, 0.125, 0.25, 0.125, 0.0, 0.1562, 0.25, 0.1562, 0.5, 0.125, 0.5, 0.125, 0.25, 0.1562, 0.5, 0.1562, 0.75, 0.125, 0.75, 0.125, 0.5, 0.1875, 0.0, 0.1875, 0.25, 0.1562, 0.25, 0.1562, 0.0, 0.1875, 0.25, 0.1875, 0.5, 0.1562, 0.5, 0.1562, 0.25, 0.1875, 0.5, 0.1875, 0.75, 0.1562, 0.75, 0.1562, 0.5, 0.2188, 0.0, 0.2188, 0.25, 0.1875, 0.25, 0.1875, 0.0, 0.2188, 0.25, 0.2188, 0.5, 0.1875, 0.5, 0.1875, 0.25, 0.2188, 0.5, 0.2188, 0.75, 0.1875, 0.75, 0.1875, 0.5, 0.25, 0.0, 0.25, 0.25, 0.2188, 0.25, 0.2188, 0.0, 0.25, 0.25, 0.25, 0.5, 0.2188, 0.5, 0.2188, 0.25, 0.25, 0.5, 0.25, 0.75, 0.2188, 0.75, 0.2188, 0.5, 0.2812, 0.0, 0.2812, 0.25, 0.25, 0.25, 0.25, 0.0, 0.2812, 0.25, 0.2812, 0.5, 0.25, 0.5, 0.25, 0.25, 0.2812, 0.5, 0.2812, 0.75, 0.25, 0.75, 0.25, 0.5, 0.3125, 0.0, 0.3125, 0.25, 0.2812, 0.25, 0.2812, 0.0, 0.3125, 0.25, 0.3125, 0.5, 0.2812, 0.5, 0.2812, 0.25, 0.3125, 0.5, 0.3125, 0.75, 0.2812, 0.75, 0.2812, 0.5, 0.3438, 0.0, 0.3438, 0.25, 0.3125, 0.25, 0.3125, 0.0, 0.3438, 0.25, 0.3438, 0.5, 0.3125, 0.5, 0.3125, 0.25, 0.3438, 0.5, 0.3438, 0.75, 0.3125, 0.75, 0.3125, 0.5, 0.375, 0.0, 0.375, 0.25, 0.3438, 0.25, 0.3438, 0.0, 0.375, 0.25, 0.375, 0.5, 0.3438, 0.5, 0.3438, 0.25, 0.375, 0.5, 0.375, 0.75, 0.3438, 0.75, 0.3438, 0.5, 0.4062, 0.0, 0.4062, 0.25, 0.375, 0.25, 0.375, 0.0, 0.4062, 0.25, 0.4062, 0.5, 0.375, 0.5, 0.375, 0.25, 0.4062, 0.5, 0.4062, 0.75, 0.375, 0.75, 0.375, 0.5, 0.4375, 0.0, 0.4375, 0.25, 0.4062, 0.25, 0.4062, 0.0, 0.4375, 0.25, 0.4375, 0.5, 0.4062, 0.5, 0.4062, 0.25, 0.4375, 0.5, 0.4375, 0.75, 0.4062, 0.75, 0.4062, 0.5, 0.4688, 0.0, 0.4688, 0.25, 0.4375, 0.25, 0.4375, 0.0, 0.4688, 0.25, 0.4687, 0.5, 0.4375, 0.5, 0.4375, 0.25, 0.4687, 0.5, 0.4688, 0.75, 0.4375, 0.75, 0.4375, 0.5, 0.5, 0.0, 0.5, 0.25, 0.4688, 0.25, 0.4688, 0.0, 0.5, 0.25, 0.5, 0.5, 0.4687, 0.5, 0.4688, 0.25, 0.5, 0.5, 0.5, 0.75, 0.4688, 0.75, 0.4687, 0.5, 0.5312, 0.0, 0.5312, 0.25, 0.5, 0.25, 0.5, 0.0, 0.5312, 0.25, 0.5312, 0.5, 0.5, 0.5, 0.5, 0.25, 0.5312, 0.5, 0.5312, 0.75, 0.5, 0.75, 0.5, 0.5, 0.5625, 0.0, 0.5625, 0.25, 0.5312, 0.25, 0.5312, 0.0, 0.5625, 0.25, 0.5625, 0.5, 0.5312, 0.5, 0.5312, 0.25, 0.5625, 0.5, 0.5625, 0.75, 0.5312, 0.75, 0.5312, 0.5, 0.5938, 0.0, 0.5938, 0.25, 0.5625, 0.25, 0.5625, 0.0, 0.5938, 0.25, 0.5938, 0.5, 0.5625, 0.5, 0.5625, 0.25, 0.5938, 0.5, 0.5938, 0.75, 0.5625, 0.75, 0.5625, 0.5, 0.625, 0.0, 0.625, 0.25, 0.5938, 0.25, 0.5938, 0.0, 0.625, 0.25, 0.625, 0.5, 0.5938, 0.5, 0.5938, 0.25, 0.625, 0.5, 0.625, 0.75, 0.5938, 0.75, 0.5938, 0.5, 0.6562, 0.0, 0.6562, 0.25, 0.625, 0.25, 0.625, 0.0, 0.6562, 0.25, 0.6562, 0.5, 0.625, 0.5, 0.625, 0.25, 0.6562, 0.5, 0.6562, 0.75, 0.625, 0.75, 0.625, 0.5, 0.6875, 0.0, 0.6875, 0.25, 0.6562, 0.25, 0.6562, 0.0, 0.6875, 0.25, 0.6875, 0.5, 0.6562, 0.5, 0.6562, 0.25, 0.6875, 0.5, 0.6875, 0.75, 0.6562, 0.75, 0.6562, 0.5, 0.7188, 0.0, 0.7188, 0.25, 0.6875, 0.25, 0.6875, 0.0, 0.7188, 0.25, 0.7188, 0.5, 0.6875, 0.5, 0.6875, 0.25, 0.7188, 0.5, 0.7188, 0.75, 0.6875, 0.75, 0.6875, 0.5, 0.75, 0.0, 0.75, 0.25, 0.7188, 0.25, 0.7188, 0.0, 0.75, 0.25, 0.75, 0.5, 0.7188, 0.5, 0.7188, 0.25, 0.75, 0.5, 0.75, 0.75, 0.7188, 0.75, 0.7188, 0.5, 0.7812, 0.0, 0.7812, 0.25, 0.75, 0.25, 0.75, 0.0, 0.7812, 0.25, 0.7812, 0.5, 0.75, 0.5, 0.75, 0.25, 0.7812, 0.5, 0.7812, 0.75, 0.75, 0.75, 0.75, 0.5, 0.8125, 0.0, 0.8125, 0.25, 0.7812, 0.25, 0.7812, 0.0, 0.8125, 0.25, 0.8125, 0.5, 0.7812, 0.5, 0.7812, 0.25, 0.8125, 0.5, 0.8125, 0.75, 0.7812, 0.75, 0.7812, 0.5, 0.8438, 0.0, 0.8438, 0.25, 0.8125, 0.25, 0.8125, 0.0, 0.8438, 0.25, 0.8437, 0.5, 0.8125, 0.5, 0.8125, 0.25, 0.8437, 0.5, 0.8438, 0.75, 0.8125, 0.75, 0.8125, 0.5, 0.875, 0.0, 0.875, 0.25, 0.8438, 0.25, 0.8438, 0.0, 0.875, 0.25, 0.875, 0.5, 0.8437, 0.5, 0.8438, 0.25, 0.875, 0.5, 0.875, 0.75, 0.8438, 0.75, 0.8437, 0.5, 0.9062, 0.0, 0.9062, 0.25, 0.875, 0.25, 0.875, 0.0, 0.9062, 0.25, 0.9062, 0.5, 0.875, 0.5, 0.875, 0.25, 0.9062, 0.5, 0.9062, 0.75, 0.875, 0.75, 0.875, 0.5, 0.9375, 0.0, 0.9375, 0.25, 0.9062, 0.25, 0.9062, 0.0, 0.9375, 0.25, 0.9375, 0.5, 0.9062, 0.5, 0.9062, 0.25, 0.9375, 0.5, 0.9375, 0.75, 0.9062, 0.75, 0.9062, 0.5, 0.9688, 0.0, 0.9688, 0.25, 0.9375, 0.25, 0.9375, 0.0, 0.9688, 0.25, 0.9688, 0.5, 0.9375, 0.5, 0.9375, 0.25, 0.9688, 0.5, 0.9688, 0.75, 0.9375, 0.75, 0.9375, 0.5, 1.0, 0.0, 1.0, 0.25, 0.9688, 0.25, 0.9688, 0.0, 1.0, 0.25, 1.0, 0.5, 0.9688, 0.5, 0.9688, 0.25, 1.0, 0.5, 1.0, 0.75, 0.9688, 0.75, 0.9688, 0.5])
me_cylinder_001.update()

# ---- objects
ob_cylinder = bpy.data.objects.new('Cylinder', me_cylinder)
ob_cylinder_001 = bpy.data.objects.new('Cylinder.001', me_cylinder_001)

# ---- transforms, parenting, visibility, modifiers, constraints
ob_cylinder.location = (-1.0, 0.0, 0.0)
ob_cylinder.rotation_euler = (-1.344e-07, 1.571, 0.0)
ob_cylinder_001.location = (-1.0, 0.0, 0.0)
ob_cylinder_001.rotation_euler = (-1.344e-07, 1.571, 0.0)

# ---- collection membership
col_collection.objects.link(ob_cylinder)
col_collection.objects.link(ob_cylinder_001)

# ---- scene / render settings (as saved in the file)
scene.frame_start = 1; scene.frame_end = 250; scene.frame_set(1)
scene.render.engine = 'BLENDER_EEVEE_NEXT'
bpy.context.view_layer.update()

# ---- added for rendering (the .blend has no active camera and no usable light): camera, sun
cam_auto = bpy.data.cameras.new('AutoCamera')
cam_auto.lens = 50.0
cam_auto.sensor_width = 36.0
cam_auto.clip_end = 1000.0
ob_auto_camera = bpy.data.objects.new('AutoCamera', cam_auto)
scene.collection.objects.link(ob_auto_camera)
ob_auto_camera.location = (3.91742, -5.90091, 3.93394)
ob_auto_camera.rotation_euler = (1.09748, -7.21219e-08, 0.694738)
scene.camera = ob_auto_camera
light_auto_sun = bpy.data.lights.new('AutoSun', 'SUN')
light_auto_sun.energy = 3.0
light_auto_sun.angle = 0.0523599
ob_auto_sun = bpy.data.objects.new('AutoSun', light_auto_sun)
scene.collection.objects.link(ob_auto_sun)
ob_auto_sun.rotation_euler = (0.872665, 0.174533, 0.523599)
bpy.context.view_layer.update()
